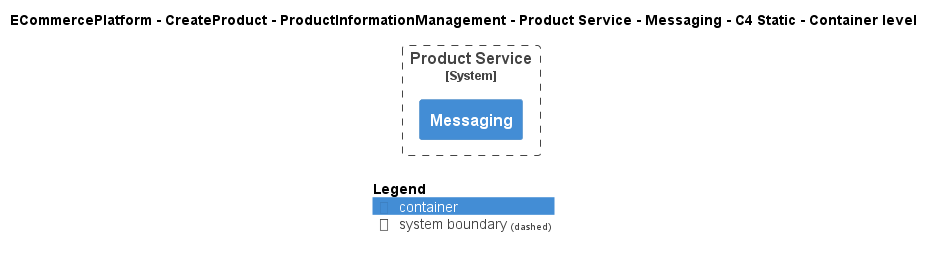

The diagram above was rendered by PlantUML. Its source (embedded in the PNG):
@startuml
!include ..\..\..\..\..\..\..\.c4s\C4_Container.puml

AddElementTag("c4interflow:lifecycle:new", $bgColor=green, $fontColor=#ffffff, $borderColor=green, $shadowing="False")
AddElementTag("c4interflow:lifecycle:changed", $bgColor=orange, $fontColor=#ffffff, $borderColor=orange, $shadowing="False")
AddElementTag("c4interflow:lifecycle:removed", $bgColor=red, $fontColor=#ffffff, $borderColor=red, $shadowing="False")

AddRelTag("c4interflow:lifecycle:new", $textColor=green, $lineColor=green)
AddRelTag("c4interflow:lifecycle:changed", $textColor=orange, $lineColor=orange)
AddRelTag("c4interflow:lifecycle:removed", $textColor=red, $lineColor=red)

SHOW_PERSON_PORTRAIT()
LAYOUT_TOP_DOWN()

skinparam linetype polyline

title ECommercePlatform - CreateProduct - ProductInformationManagement - Product Service - Messaging - C4 Static - Container level


System_Boundary(ECommercePlatform.CreateProduct.ProductInformationManagement.SoftwareSystems.ProductService, "Product Service") {
    Container(ECommercePlatform.CreateProduct.ProductInformationManagement.SoftwareSystems.ProductService.Containers.Messaging, "Messaging", "", "")
}



SHOW_LEGEND()
@enduml